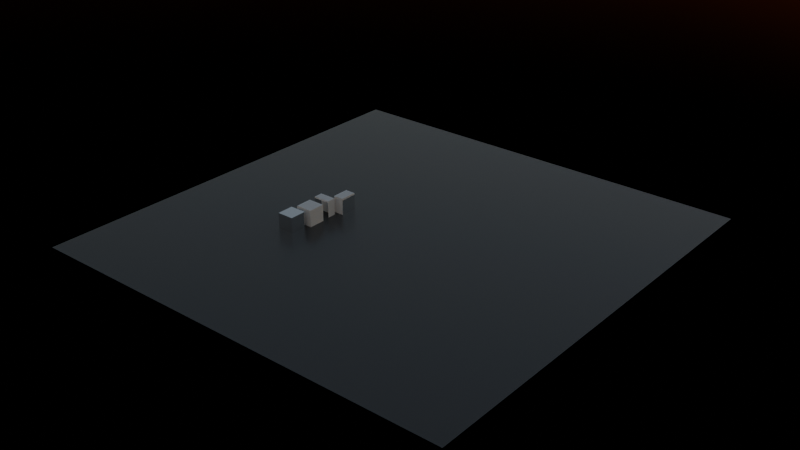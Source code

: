 # Source: wfc3d_simple_building.blend  (saved by Blender 4.5.90; exported with 4.5.12 LTS)
import bpy
from mathutils import Matrix  # noqa: F401  (used for matrix-valued properties, if any)

bpy.ops.wm.read_factory_settings(use_empty=True)
scene = bpy.context.scene
scene.name = 'Scene'

# ---- collections
col_collection = bpy.data.collections.new('Collection'); scene.collection.children.link(col_collection)

# ---- materials (node trees are filled in below, after node groups)
mat_ground_plane = bpy.data.materials.new('Ground plane')
mat_white = bpy.data.materials.new('White')
mat_white.alpha_threshold = 0.0
mat_white.use_backface_culling_lightprobe_volume = False
mat_white.roughness = 0.5
mat_white.line_color = (0.0, 0.0, 0.0, 1.0)
mat_mirror = bpy.data.materials.new('Mirror')

# ---- material node trees
mat_ground_plane.use_nodes = True; mat_ground_plane.node_tree.nodes.clear()
_N = mat_ground_plane.node_tree.nodes; _L = mat_ground_plane.node_tree.links
n0 = _N.new('ShaderNodeBsdfPrincipled'); n0.name = 'Principled BSDF'; n0.location = (-200, 100)
n0.inputs[0].default_value = (0.08421, 0.08421, 0.08421, 1.0)
n0.inputs[2].default_value = 0.2437
n1 = _N.new('ShaderNodeOutputMaterial'); n1.name = 'Material Output'; n1.location = (200, 100)
_L.new(n0.outputs[0], n1.inputs[0])
n1.is_active_output = True
mat_white.use_nodes = True; mat_white.node_tree.nodes.clear()
_N = mat_white.node_tree.nodes; _L = mat_white.node_tree.links
n0 = _N.new('ShaderNodeOutputMaterial'); n0.name = 'Material Output'; n0.location = (200, 100)
n1 = _N.new('ShaderNodeBsdfPrincipled'); n1.name = 'Principled BSDF'; n1.location = (-200, 100)
n1.inputs[0].default_value = (1.0, 1.0, 1.0, 1.0)
n1.inputs[2].default_value = 1.0
n1.inputs[3].default_value = 1.45
_L.new(n1.outputs[0], n0.inputs[0])
n0.is_active_output = True
mat_mirror.use_nodes = True; mat_mirror.node_tree.nodes.clear()
_N = mat_mirror.node_tree.nodes; _L = mat_mirror.node_tree.links
n0 = _N.new('ShaderNodeOutputMaterial'); n0.name = 'Material Output'; n0.location = (200, 100)
n1 = _N.new('ShaderNodeBsdfAnisotropic'); n1.name = 'Glossy BSDF'; n1.location = (-200, 100)
n1.inputs[1].default_value = 0.0
_L.new(n1.outputs[0], n0.inputs[0])
n0.is_active_output = True

# ---- world
world_world = bpy.data.worlds.new('World'); scene.world = world_world
world_world.use_nodes = True; world_world.node_tree.nodes.clear()
_N = world_world.node_tree.nodes; _L = world_world.node_tree.links
n0 = _N.new('ShaderNodeOutputWorld'); n0.name = 'World Output'; n0.location = (200, 100)
n1 = _N.new('ShaderNodeBackground'); n1.name = 'Background'; n1.location = (-200, 100)
n1.inputs[1].default_value = 0.7
n2 = _N.new('ShaderNodeTexSky'); n2.name = 'Sky Texture'; n2.location = (-400, 73)
n2.sun_elevation = -0.01745
_L.new(n1.outputs[0], n0.inputs[0])
_L.new(n2.outputs[0], n1.inputs[0])
n0.is_active_output = True
world_world.color = (0.05088, 0.05088, 0.05088)
world_world.sun_shadow_jitter_overblur = 0.0

# ---- meshes
me_plane_001 = bpy.data.meshes.new('Plane.001')
me_plane_001.from_pydata([(-1.0, -1.0, 0.0), (1.0, -1.0, 0.0), (-1.0, 1.0, 0.0), (1.0, 1.0, 0.0)], [], [(0, 1, 3, 2)])
_uv = me_plane_001.uv_layers.new(name='UVMap')
_uv.uv.foreach_set('vector', [0.0, 0.0, 1.0, 0.0, 1.0, 1.0, 0.0, 1.0])
me_plane_001.materials.append(mat_ground_plane)
me_plane_001.update()
me_cube_002 = bpy.data.meshes.new('Cube.002')
me_cube_002.from_pydata([(1.0, 1.0, 1.0), (1.0, 1.0, -1.0), (1.0, -1.0, 1.0), (1.0, -1.0, -1.0), (-1.0, 1.0, 1.0), (-1.0, 1.0, -1.0), (-1.0, -1.0, 1.0), (-1.0, -1.0, -1.0)], [], [(0, 4, 6, 2), (3, 2, 6, 7), (7, 6, 4, 5), (5, 1, 3, 7), (1, 0, 2, 3), (5, 4, 0, 1)])
_uv = me_cube_002.uv_layers.new(name='UVMap')
_uv.uv.foreach_set('vector', [0.625, 0.5, 0.875, 0.5, 0.875, 0.75, 0.625, 0.75, 0.375, 0.75, 0.625, 0.75, 0.625, 1.0, 0.375, 1.0, 0.375, 0.0, 0.625, 0.0, 0.625, 0.25, 0.375, 0.25, 0.125, 0.5, 0.375, 0.5, 0.375, 0.75, 0.125, 0.75, 0.375, 0.5, 0.625, 0.5, 0.625, 0.75, 0.375, 0.75, 0.375, 0.25, 0.625, 0.25, 0.625, 0.5, 0.375, 0.5])
me_cube_002.materials.append(mat_white)
me_cube_002.use_mirror_vertex_groups = False
me_cube_002.update()
me_cube_011 = bpy.data.meshes.new('Cube.011')
me_cube_011.from_pydata([(1.0, 1.0, 1.0), (1.0, 1.0, -1.0), (1.0, -1.0, 1.0), (1.0, -1.0, -1.0), (-1.0, 1.0, 1.0), (-1.0, 1.0, -1.0), (-1.0, -1.0, 1.0), (-1.0, -1.0, -1.0)], [], [(0, 4, 6, 2), (3, 2, 6, 7), (7, 6, 4, 5), (5, 1, 3, 7), (1, 0, 2, 3), (5, 4, 0, 1)])
_uv = me_cube_011.uv_layers.new(name='UVMap')
_uv.uv.foreach_set('vector', [0.625, 0.5, 0.875, 0.5, 0.875, 0.75, 0.625, 0.75, 0.375, 0.75, 0.625, 0.75, 0.625, 1.0, 0.375, 1.0, 0.375, 0.0, 0.625, 0.0, 0.625, 0.25, 0.375, 0.25, 0.125, 0.5, 0.375, 0.5, 0.375, 0.75, 0.125, 0.75, 0.375, 0.5, 0.625, 0.5, 0.625, 0.75, 0.375, 0.75, 0.375, 0.25, 0.625, 0.25, 0.625, 0.5, 0.375, 0.5])
me_cube_011.materials.append(mat_mirror)
me_cube_011.use_mirror_vertex_groups = False
me_cube_011.update()
me_cube_014 = bpy.data.meshes.new('Cube.014')
me_cube_014.from_pydata([(0.6096, 1.0, 1.0), (0.6096, 1.0, -1.0), (0.6096, -1.0, 1.0), (0.6096, -1.0, -1.0), (-0.6483, 1.0, 1.0), (-0.6483, 1.0, -1.0), (-0.6483, -1.0, 1.0), (-0.6483, -1.0, -1.0), (0.6096, 1.0, 0.7978), (-0.6483, -1.0, 0.7978), (0.6096, -1.0, 0.7978), (-0.6483, 1.0, 0.7978)], [], [(0, 4, 6, 2), (10, 2, 6, 9), (9, 6, 4, 11), (5, 1, 3, 7), (8, 0, 2, 10), (11, 4, 0, 8), (5, 11, 8, 1), (1, 8, 10, 3), (7, 9, 11, 5), (3, 10, 9, 7)])
me_cube_014.polygons.foreach_set('material_index', [0, 0, 0, 0, 0, 0, 0, 1, 1, 0])
_uv = me_cube_014.uv_layers.new(name='UVMap')
_uv.uv.foreach_set('vector', [0.625, 0.5, 0.875, 0.5, 0.875, 0.75, 0.625, 0.75, 0.5997, 0.75, 0.625, 0.75, 0.625, 1.0, 0.5997, 1.0, 0.5997, 0.0, 0.625, 0.0, 0.625, 0.25, 0.5997, 0.25, 0.125, 0.5, 0.375, 0.5, 0.375, 0.75, 0.125, 0.75, 0.5997, 0.5, 0.625, 0.5, 0.625, 0.75, 0.5997, 0.75, 0.5997, 0.25, 0.625, 0.25, 0.625, 0.5, 0.5997, 0.5, 0.375, 0.25, 0.5997, 0.25, 0.5997, 0.5, 0.375, 0.5, 0.375, 0.5, 0.5997, 0.5, 0.5997, 0.75, 0.375, 0.75, 0.375, 0.0, 0.5997, 0.0, 0.5997, 0.25, 0.375, 0.25, 0.375, 0.75, 0.5997, 0.75, 0.5997, 1.0, 0.375, 1.0])
me_cube_014.materials.append(mat_white)
me_cube_014.materials.append(mat_mirror)
me_cube_014.use_mirror_vertex_groups = False
me_cube_014.update()
me_cube_036 = bpy.data.meshes.new('Cube.036')
me_cube_036.from_pydata([(1.0, 0.6056, 1.0), (1.0, 0.6056, -1.0), (1.0, -0.4418, 1.0), (1.0, -0.4418, -1.0), (-1.0, 0.6056, 1.0), (-1.0, 0.6056, -1.0), (-1.0, -0.4418, 1.0), (-1.0, -0.4418, -1.0), (1.0, 0.6056, 0.8165), (-1.0, -0.4418, 0.8165), (1.0, -0.4418, 0.8165), (-1.0, 0.6056, 0.8165)], [], [(0, 4, 6, 2), (10, 2, 6, 9), (9, 6, 4, 11), (5, 1, 3, 7), (8, 0, 2, 10), (11, 4, 0, 8), (5, 11, 8, 1), (1, 8, 10, 3), (7, 9, 11, 5), (3, 10, 9, 7)])
me_cube_036.polygons.foreach_set('material_index', [0, 0, 0, 0, 0, 0, 1, 0, 0, 1])
_uv = me_cube_036.uv_layers.new(name='UVMap')
_uv.uv.foreach_set('vector', [0.625, 0.5, 0.875, 0.5, 0.875, 0.75, 0.625, 0.75, 0.6021, 0.75, 0.625, 0.75, 0.625, 1.0, 0.6021, 1.0, 0.6021, 0.0, 0.625, 0.0, 0.625, 0.25, 0.6021, 0.25, 0.125, 0.5, 0.375, 0.5, 0.375, 0.75, 0.125, 0.75, 0.6021, 0.5, 0.625, 0.5, 0.625, 0.75, 0.6021, 0.75, 0.6021, 0.25, 0.625, 0.25, 0.625, 0.5, 0.6021, 0.5, 0.375, 0.25, 0.6021, 0.25, 0.6021, 0.5, 0.375, 0.5, 0.375, 0.5, 0.6021, 0.5, 0.6021, 0.75, 0.375, 0.75, 0.375, 0.0, 0.6021, 0.0, 0.6021, 0.25, 0.375, 0.25, 0.375, 0.75, 0.6021, 0.75, 0.6021, 1.0, 0.375, 1.0])
me_cube_036.materials.append(mat_white)
me_cube_036.materials.append(mat_mirror)
me_cube_036.use_mirror_vertex_groups = False
me_cube_036.update()

# ---- objects
ob_ground_plane = bpy.data.objects.new('Ground plane', me_plane_001)
ob_fblc = bpy.data.objects.new('FBLC', me_cube_002)
ob_ftlc = bpy.data.objects.new('FTLC', me_cube_011)
ob_lbe = bpy.data.objects.new('LBE', me_cube_014)
ob_fbe = bpy.data.objects.new('FBE', me_cube_036)
ob_wfc3d_defaults = bpy.data.objects.new('_WFC3D_DEFAULTS_', None)

# ---- transforms, parenting, visibility, modifiers, constraints
ob_ground_plane.location = (0.0, 0.0, -0.9986)
ob_ground_plane.scale = (-26.15, -26.15, -26.15)
ob_fblc.location = (-9.333, -4.246, 0.0)
ob_fblc.lock_rotations_4d = False
ob_fblc.empty_display_type = 'ARROWS'
ob_fblc.lineart.crease_threshold = 0.0
ob_ftlc.location = (-9.819, -6.621, -0.1227)
ob_ftlc.lock_rotations_4d = False
ob_ftlc.empty_display_type = 'ARROWS'
ob_ftlc.lineart.crease_threshold = 0.0
ob_lbe.location = (-8.267, 0.1937, 0.0)
ob_lbe.lock_rotations_4d = False
ob_lbe.empty_display_type = 'ARROWS'
ob_lbe.lineart.crease_threshold = 0.0
ob_fbe.location = (-9.427, -1.881, 0.01529)
ob_fbe.lock_rotations_4d = False
ob_fbe.empty_display_type = 'ARROWS'
ob_fbe.lineart.crease_threshold = 0.0
ob_wfc3d_defaults.location = (0.0, 0.0, 0.0)
ob_wfc3d_defaults.empty_display_type = 'SPHERE'
ob_wfc3d_defaults.hide_viewport = True
ob_wfc3d_defaults.hide_render = True

# ---- collection membership
scene.collection.objects.link(ob_ground_plane)
col_collection.objects.link(ob_fblc)
col_collection.objects.link(ob_ftlc)
col_collection.objects.link(ob_lbe)
col_collection.objects.link(ob_fbe)
col_collection.objects.link(ob_wfc3d_defaults)

# ---- scene / render settings (as saved in the file)
scene.frame_start = 1; scene.frame_end = 250; scene.frame_set(1)
scene.render.engine = 'CYCLES'
scene.render.film_transparent = True
scene.render.bake_bias = 0.0
scene.render.bake_samples = 0
scene.eevee.use_volume_custom_range = False
bpy.context.view_layer.update()

# ---- added for rendering (the .blend has no active camera): camera
cam_auto = bpy.data.cameras.new('AutoCamera')
cam_auto.lens = 50.0
cam_auto.sensor_width = 36.0
cam_auto.clip_end = 1201.6
ob_auto_camera = bpy.data.objects.new('AutoCamera', cam_auto)
scene.collection.objects.link(ob_auto_camera)
ob_auto_camera.location = (68.4675, -82.161, 54.7203)
ob_auto_camera.rotation_euler = (1.09748, -7.21219e-08, 0.694738)
scene.camera = ob_auto_camera
bpy.context.view_layer.update()
